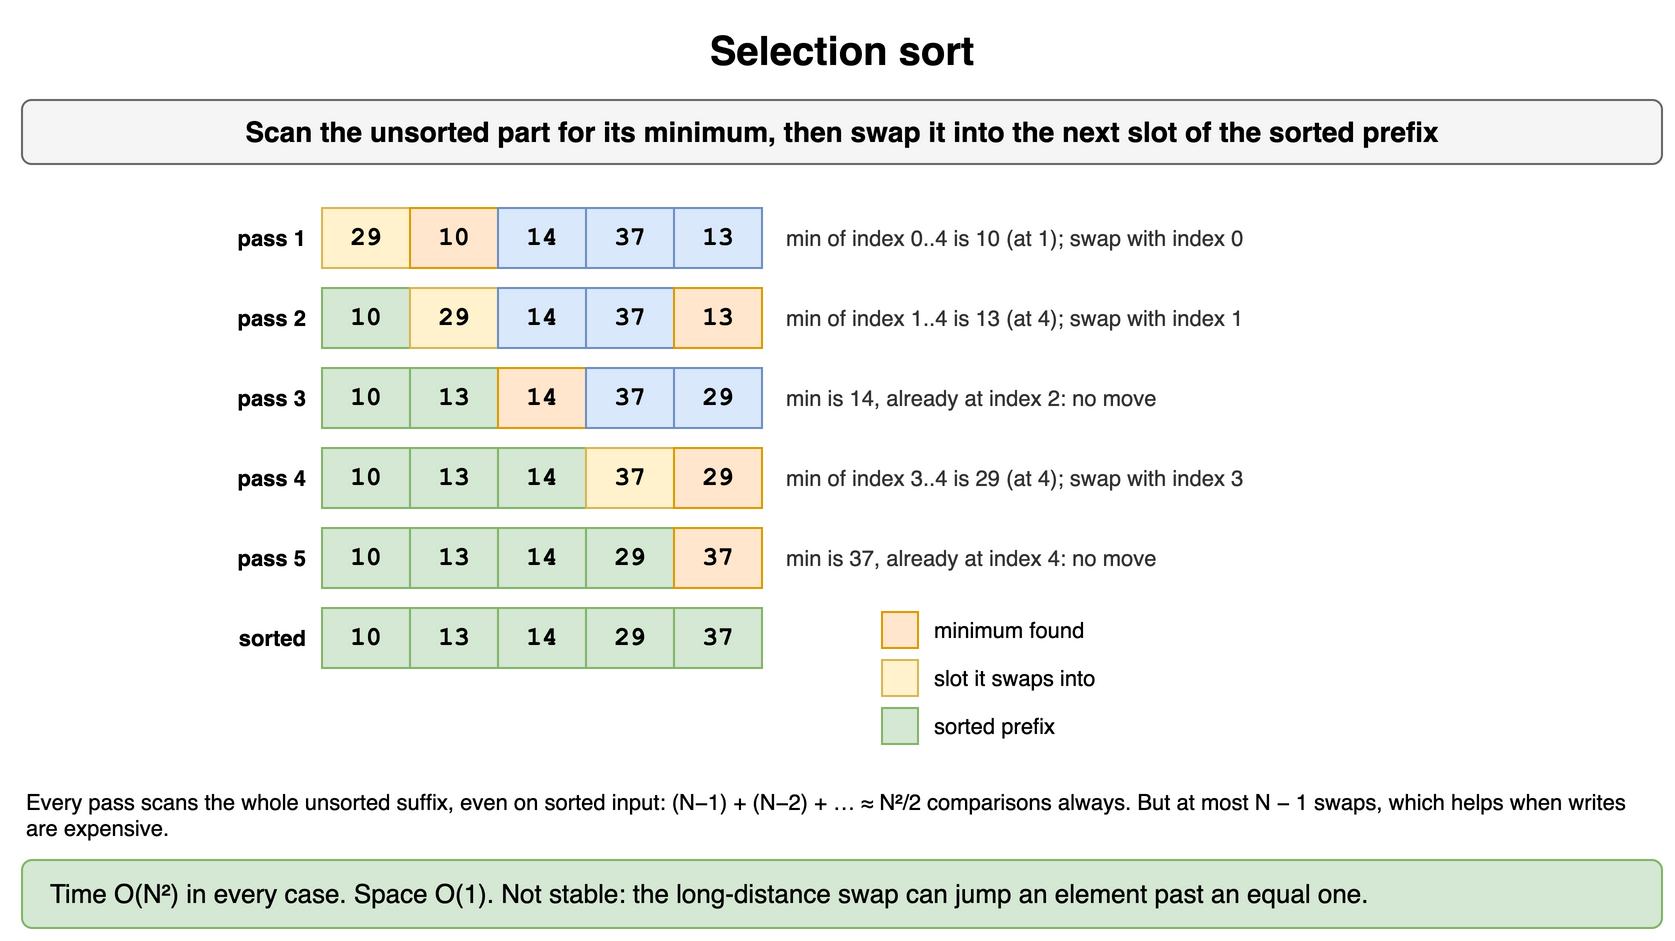

The diagram above was exported from draw.io. Its source (the exported page's mxGraphModel, read from the mxfile embedded in the PNG):
<mxGraphModel dx="900" dy="484" grid="1" gridSize="10" guides="1" tooltips="1" connect="1" arrows="1" fold="1" page="1" pageScale="1" pageWidth="900" pageHeight="484" math="0" shadow="0">
  <root>
    <mxCell id="0" />
    <mxCell id="1" parent="0" />
    <mxCell id="s21" value="Selection sort" style="text;html=1;align=center;verticalAlign=middle;whiteSpace=wrap;fontSize=20;fontStyle=1;" vertex="1" parent="1">
      <mxGeometry x="40" y="10" width="820" height="30" as="geometry" />
    </mxCell>
    <mxCell id="s22" value="Scan the unsorted part for its minimum, then swap it into the next slot of the sorted prefix" style="rounded=1;whiteSpace=wrap;html=1;fillColor=#f5f5f5;strokeColor=#666666;fontStyle=1;fontSize=14;" vertex="1" parent="1">
      <mxGeometry x="40" y="50" width="820" height="32" as="geometry" />
    </mxCell>
    <mxCell id="s23" value="pass 1" style="text;html=1;whiteSpace=wrap;fontSize=11;align=right;verticalAlign=middle;fontStyle=1;" vertex="1" parent="1">
      <mxGeometry x="44" y="104" width="140" height="30" as="geometry" />
    </mxCell>
    <mxCell id="s24" value="29" style="rounded=0;whiteSpace=wrap;html=1;fontFamily=Courier New;fontStyle=1;fontSize=13;fillColor=#fff2cc;strokeColor=#d6b656;" vertex="1" parent="1">
      <mxGeometry x="190" y="104" width="44" height="30" as="geometry" />
    </mxCell>
    <mxCell id="s25" value="10" style="rounded=0;whiteSpace=wrap;html=1;fontFamily=Courier New;fontStyle=1;fontSize=13;fillColor=#ffe6cc;strokeColor=#d79b00;" vertex="1" parent="1">
      <mxGeometry x="234" y="104" width="44" height="30" as="geometry" />
    </mxCell>
    <mxCell id="s26" value="14" style="rounded=0;whiteSpace=wrap;html=1;fontFamily=Courier New;fontStyle=1;fontSize=13;fillColor=#dae8fc;strokeColor=#6c8ebf;" vertex="1" parent="1">
      <mxGeometry x="278" y="104" width="44" height="30" as="geometry" />
    </mxCell>
    <mxCell id="s27" value="37" style="rounded=0;whiteSpace=wrap;html=1;fontFamily=Courier New;fontStyle=1;fontSize=13;fillColor=#dae8fc;strokeColor=#6c8ebf;" vertex="1" parent="1">
      <mxGeometry x="322" y="104" width="44" height="30" as="geometry" />
    </mxCell>
    <mxCell id="s28" value="13" style="rounded=0;whiteSpace=wrap;html=1;fontFamily=Courier New;fontStyle=1;fontSize=13;fillColor=#dae8fc;strokeColor=#6c8ebf;" vertex="1" parent="1">
      <mxGeometry x="366" y="104" width="44" height="30" as="geometry" />
    </mxCell>
    <mxCell id="s29" value="min of index 0..4 is 10 (at 1); swap with index 0" style="text;html=1;whiteSpace=wrap;fontSize=11;align=left;verticalAlign=middle;fontColor=#333333;" vertex="1" parent="1">
      <mxGeometry x="420" y="104" width="420" height="30" as="geometry" />
    </mxCell>
    <mxCell id="s210" value="pass 2" style="text;html=1;whiteSpace=wrap;fontSize=11;align=right;verticalAlign=middle;fontStyle=1;" vertex="1" parent="1">
      <mxGeometry x="44" y="144" width="140" height="30" as="geometry" />
    </mxCell>
    <mxCell id="s211" value="10" style="rounded=0;whiteSpace=wrap;html=1;fontFamily=Courier New;fontStyle=1;fontSize=13;fillColor=#d5e8d4;strokeColor=#82b366;" vertex="1" parent="1">
      <mxGeometry x="190" y="144" width="44" height="30" as="geometry" />
    </mxCell>
    <mxCell id="s212" value="29" style="rounded=0;whiteSpace=wrap;html=1;fontFamily=Courier New;fontStyle=1;fontSize=13;fillColor=#fff2cc;strokeColor=#d6b656;" vertex="1" parent="1">
      <mxGeometry x="234" y="144" width="44" height="30" as="geometry" />
    </mxCell>
    <mxCell id="s213" value="14" style="rounded=0;whiteSpace=wrap;html=1;fontFamily=Courier New;fontStyle=1;fontSize=13;fillColor=#dae8fc;strokeColor=#6c8ebf;" vertex="1" parent="1">
      <mxGeometry x="278" y="144" width="44" height="30" as="geometry" />
    </mxCell>
    <mxCell id="s214" value="37" style="rounded=0;whiteSpace=wrap;html=1;fontFamily=Courier New;fontStyle=1;fontSize=13;fillColor=#dae8fc;strokeColor=#6c8ebf;" vertex="1" parent="1">
      <mxGeometry x="322" y="144" width="44" height="30" as="geometry" />
    </mxCell>
    <mxCell id="s215" value="13" style="rounded=0;whiteSpace=wrap;html=1;fontFamily=Courier New;fontStyle=1;fontSize=13;fillColor=#ffe6cc;strokeColor=#d79b00;" vertex="1" parent="1">
      <mxGeometry x="366" y="144" width="44" height="30" as="geometry" />
    </mxCell>
    <mxCell id="s216" value="min of index 1..4 is 13 (at 4); swap with index 1" style="text;html=1;whiteSpace=wrap;fontSize=11;align=left;verticalAlign=middle;fontColor=#333333;" vertex="1" parent="1">
      <mxGeometry x="420" y="144" width="420" height="30" as="geometry" />
    </mxCell>
    <mxCell id="s217" value="pass 3" style="text;html=1;whiteSpace=wrap;fontSize=11;align=right;verticalAlign=middle;fontStyle=1;" vertex="1" parent="1">
      <mxGeometry x="44" y="184" width="140" height="30" as="geometry" />
    </mxCell>
    <mxCell id="s218" value="10" style="rounded=0;whiteSpace=wrap;html=1;fontFamily=Courier New;fontStyle=1;fontSize=13;fillColor=#d5e8d4;strokeColor=#82b366;" vertex="1" parent="1">
      <mxGeometry x="190" y="184" width="44" height="30" as="geometry" />
    </mxCell>
    <mxCell id="s219" value="13" style="rounded=0;whiteSpace=wrap;html=1;fontFamily=Courier New;fontStyle=1;fontSize=13;fillColor=#d5e8d4;strokeColor=#82b366;" vertex="1" parent="1">
      <mxGeometry x="234" y="184" width="44" height="30" as="geometry" />
    </mxCell>
    <mxCell id="s220" value="14" style="rounded=0;whiteSpace=wrap;html=1;fontFamily=Courier New;fontStyle=1;fontSize=13;fillColor=#ffe6cc;strokeColor=#d79b00;" vertex="1" parent="1">
      <mxGeometry x="278" y="184" width="44" height="30" as="geometry" />
    </mxCell>
    <mxCell id="s221" value="37" style="rounded=0;whiteSpace=wrap;html=1;fontFamily=Courier New;fontStyle=1;fontSize=13;fillColor=#dae8fc;strokeColor=#6c8ebf;" vertex="1" parent="1">
      <mxGeometry x="322" y="184" width="44" height="30" as="geometry" />
    </mxCell>
    <mxCell id="s222" value="29" style="rounded=0;whiteSpace=wrap;html=1;fontFamily=Courier New;fontStyle=1;fontSize=13;fillColor=#dae8fc;strokeColor=#6c8ebf;" vertex="1" parent="1">
      <mxGeometry x="366" y="184" width="44" height="30" as="geometry" />
    </mxCell>
    <mxCell id="s223" value="min is 14, already at index 2: no move" style="text;html=1;whiteSpace=wrap;fontSize=11;align=left;verticalAlign=middle;fontColor=#333333;" vertex="1" parent="1">
      <mxGeometry x="420" y="184" width="420" height="30" as="geometry" />
    </mxCell>
    <mxCell id="s224" value="pass 4" style="text;html=1;whiteSpace=wrap;fontSize=11;align=right;verticalAlign=middle;fontStyle=1;" vertex="1" parent="1">
      <mxGeometry x="44" y="224" width="140" height="30" as="geometry" />
    </mxCell>
    <mxCell id="s225" value="10" style="rounded=0;whiteSpace=wrap;html=1;fontFamily=Courier New;fontStyle=1;fontSize=13;fillColor=#d5e8d4;strokeColor=#82b366;" vertex="1" parent="1">
      <mxGeometry x="190" y="224" width="44" height="30" as="geometry" />
    </mxCell>
    <mxCell id="s226" value="13" style="rounded=0;whiteSpace=wrap;html=1;fontFamily=Courier New;fontStyle=1;fontSize=13;fillColor=#d5e8d4;strokeColor=#82b366;" vertex="1" parent="1">
      <mxGeometry x="234" y="224" width="44" height="30" as="geometry" />
    </mxCell>
    <mxCell id="s227" value="14" style="rounded=0;whiteSpace=wrap;html=1;fontFamily=Courier New;fontStyle=1;fontSize=13;fillColor=#d5e8d4;strokeColor=#82b366;" vertex="1" parent="1">
      <mxGeometry x="278" y="224" width="44" height="30" as="geometry" />
    </mxCell>
    <mxCell id="s228" value="37" style="rounded=0;whiteSpace=wrap;html=1;fontFamily=Courier New;fontStyle=1;fontSize=13;fillColor=#fff2cc;strokeColor=#d6b656;" vertex="1" parent="1">
      <mxGeometry x="322" y="224" width="44" height="30" as="geometry" />
    </mxCell>
    <mxCell id="s229" value="29" style="rounded=0;whiteSpace=wrap;html=1;fontFamily=Courier New;fontStyle=1;fontSize=13;fillColor=#ffe6cc;strokeColor=#d79b00;" vertex="1" parent="1">
      <mxGeometry x="366" y="224" width="44" height="30" as="geometry" />
    </mxCell>
    <mxCell id="s230" value="min of index 3..4 is 29 (at 4); swap with index 3" style="text;html=1;whiteSpace=wrap;fontSize=11;align=left;verticalAlign=middle;fontColor=#333333;" vertex="1" parent="1">
      <mxGeometry x="420" y="224" width="420" height="30" as="geometry" />
    </mxCell>
    <mxCell id="s231" value="pass 5" style="text;html=1;whiteSpace=wrap;fontSize=11;align=right;verticalAlign=middle;fontStyle=1;" vertex="1" parent="1">
      <mxGeometry x="44" y="264" width="140" height="30" as="geometry" />
    </mxCell>
    <mxCell id="s232" value="10" style="rounded=0;whiteSpace=wrap;html=1;fontFamily=Courier New;fontStyle=1;fontSize=13;fillColor=#d5e8d4;strokeColor=#82b366;" vertex="1" parent="1">
      <mxGeometry x="190" y="264" width="44" height="30" as="geometry" />
    </mxCell>
    <mxCell id="s233" value="13" style="rounded=0;whiteSpace=wrap;html=1;fontFamily=Courier New;fontStyle=1;fontSize=13;fillColor=#d5e8d4;strokeColor=#82b366;" vertex="1" parent="1">
      <mxGeometry x="234" y="264" width="44" height="30" as="geometry" />
    </mxCell>
    <mxCell id="s234" value="14" style="rounded=0;whiteSpace=wrap;html=1;fontFamily=Courier New;fontStyle=1;fontSize=13;fillColor=#d5e8d4;strokeColor=#82b366;" vertex="1" parent="1">
      <mxGeometry x="278" y="264" width="44" height="30" as="geometry" />
    </mxCell>
    <mxCell id="s235" value="29" style="rounded=0;whiteSpace=wrap;html=1;fontFamily=Courier New;fontStyle=1;fontSize=13;fillColor=#d5e8d4;strokeColor=#82b366;" vertex="1" parent="1">
      <mxGeometry x="322" y="264" width="44" height="30" as="geometry" />
    </mxCell>
    <mxCell id="s236" value="37" style="rounded=0;whiteSpace=wrap;html=1;fontFamily=Courier New;fontStyle=1;fontSize=13;fillColor=#ffe6cc;strokeColor=#d79b00;" vertex="1" parent="1">
      <mxGeometry x="366" y="264" width="44" height="30" as="geometry" />
    </mxCell>
    <mxCell id="s237" value="min is 37, already at index 4: no move" style="text;html=1;whiteSpace=wrap;fontSize=11;align=left;verticalAlign=middle;fontColor=#333333;" vertex="1" parent="1">
      <mxGeometry x="420" y="264" width="420" height="30" as="geometry" />
    </mxCell>
    <mxCell id="s238" value="sorted" style="text;html=1;whiteSpace=wrap;fontSize=11;align=right;verticalAlign=middle;fontStyle=1;" vertex="1" parent="1">
      <mxGeometry x="44" y="304" width="140" height="30" as="geometry" />
    </mxCell>
    <mxCell id="s239" value="10" style="rounded=0;whiteSpace=wrap;html=1;fontFamily=Courier New;fontStyle=1;fontSize=13;fillColor=#d5e8d4;strokeColor=#82b366;" vertex="1" parent="1">
      <mxGeometry x="190" y="304" width="44" height="30" as="geometry" />
    </mxCell>
    <mxCell id="s240" value="13" style="rounded=0;whiteSpace=wrap;html=1;fontFamily=Courier New;fontStyle=1;fontSize=13;fillColor=#d5e8d4;strokeColor=#82b366;" vertex="1" parent="1">
      <mxGeometry x="234" y="304" width="44" height="30" as="geometry" />
    </mxCell>
    <mxCell id="s241" value="14" style="rounded=0;whiteSpace=wrap;html=1;fontFamily=Courier New;fontStyle=1;fontSize=13;fillColor=#d5e8d4;strokeColor=#82b366;" vertex="1" parent="1">
      <mxGeometry x="278" y="304" width="44" height="30" as="geometry" />
    </mxCell>
    <mxCell id="s242" value="29" style="rounded=0;whiteSpace=wrap;html=1;fontFamily=Courier New;fontStyle=1;fontSize=13;fillColor=#d5e8d4;strokeColor=#82b366;" vertex="1" parent="1">
      <mxGeometry x="322" y="304" width="44" height="30" as="geometry" />
    </mxCell>
    <mxCell id="s243" value="37" style="rounded=0;whiteSpace=wrap;html=1;fontFamily=Courier New;fontStyle=1;fontSize=13;fillColor=#d5e8d4;strokeColor=#82b366;" vertex="1" parent="1">
      <mxGeometry x="366" y="304" width="44" height="30" as="geometry" />
    </mxCell>
    <mxCell id="s244" value="" style="rounded=0;whiteSpace=wrap;html=1;fontFamily=Courier New;fontStyle=1;fontSize=13;fillColor=#ffe6cc;strokeColor=#d79b00;" vertex="1" parent="1">
      <mxGeometry x="470" y="306" width="18" height="18" as="geometry" />
    </mxCell>
    <mxCell id="s245" value="minimum found" style="text;html=1;whiteSpace=wrap;fontSize=11;align=left;verticalAlign=middle;" vertex="1" parent="1">
      <mxGeometry x="494" y="304" width="170" height="22" as="geometry" />
    </mxCell>
    <mxCell id="s246" value="" style="rounded=0;whiteSpace=wrap;html=1;fontFamily=Courier New;fontStyle=1;fontSize=13;fillColor=#fff2cc;strokeColor=#d6b656;" vertex="1" parent="1">
      <mxGeometry x="470" y="330" width="18" height="18" as="geometry" />
    </mxCell>
    <mxCell id="s247" value="slot it swaps into" style="text;html=1;whiteSpace=wrap;fontSize=11;align=left;verticalAlign=middle;" vertex="1" parent="1">
      <mxGeometry x="494" y="328" width="170" height="22" as="geometry" />
    </mxCell>
    <mxCell id="s248" value="" style="rounded=0;whiteSpace=wrap;html=1;fontFamily=Courier New;fontStyle=1;fontSize=13;fillColor=#d5e8d4;strokeColor=#82b366;" vertex="1" parent="1">
      <mxGeometry x="470" y="354" width="18" height="18" as="geometry" />
    </mxCell>
    <mxCell id="s249" value="sorted prefix" style="text;html=1;whiteSpace=wrap;fontSize=11;align=left;verticalAlign=middle;" vertex="1" parent="1">
      <mxGeometry x="494" y="352" width="170" height="22" as="geometry" />
    </mxCell>
    <mxCell id="s250" value="Every pass scans the whole unsorted suffix, even on sorted input: (N−1) + (N−2) + … ≈ N²/2 comparisons always. But at most N − 1 swaps, which helps when writes are expensive." style="text;html=1;whiteSpace=wrap;fontSize=11;align=left;verticalAlign=top;" vertex="1" parent="1">
      <mxGeometry x="40" y="388" width="820" height="34" as="geometry" />
    </mxCell>
    <mxCell id="s251" value="Time O(N²) in every case. Space O(1). Not stable: the long-distance swap can jump an element past an equal one." style="rounded=1;whiteSpace=wrap;html=1;fillColor=#d5e8d4;strokeColor=#82b366;fontSize=13;align=left;spacingLeft=12;" vertex="1" parent="1">
      <mxGeometry x="40" y="430" width="820" height="34" as="geometry" />
    </mxCell>
  </root>
</mxGraphModel>